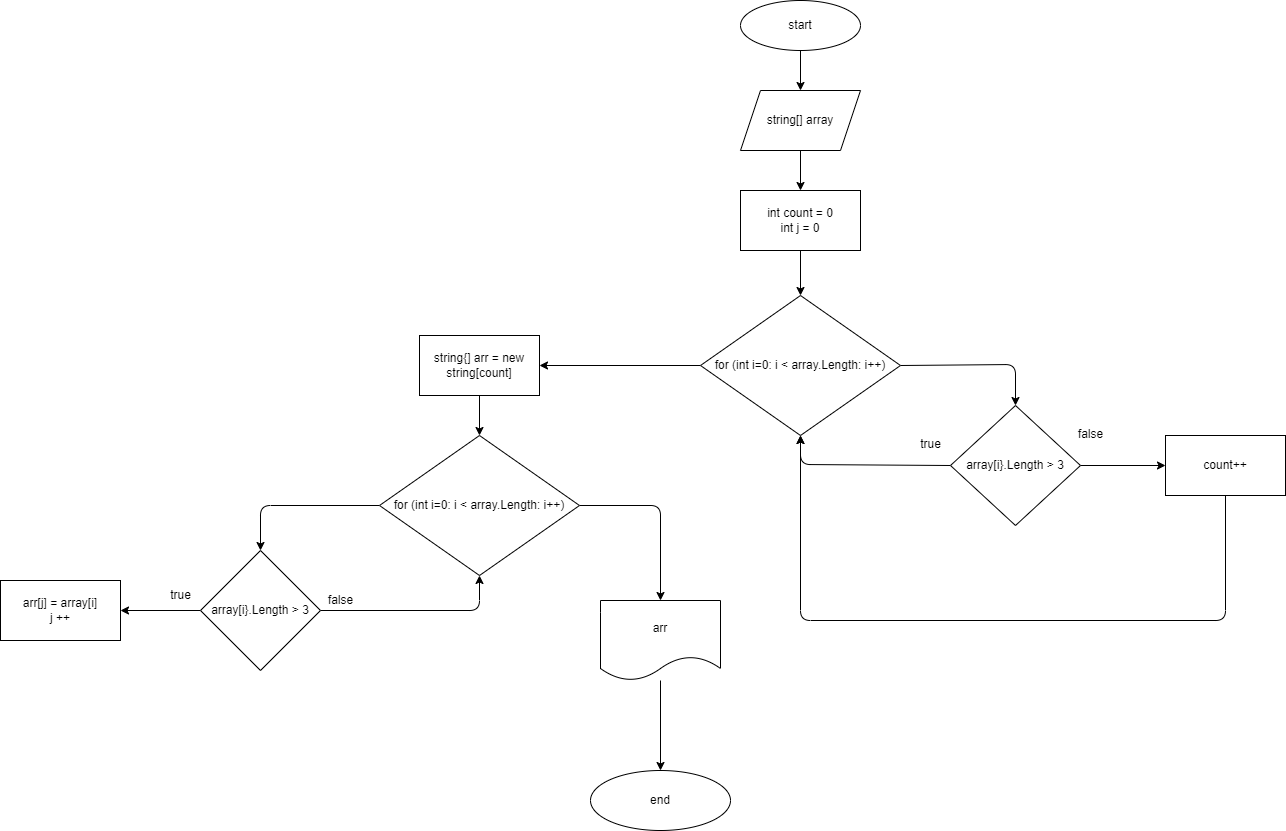

The diagram above was exported from draw.io. Its source (the exported page's mxGraphModel, read from the mxfile embedded in the PNG):
<mxGraphModel dx="1916" dy="664" grid="1" gridSize="10" guides="1" tooltips="1" connect="1" arrows="1" fold="1" page="1" pageScale="1" pageWidth="850" pageHeight="1100" math="0" shadow="0">
  <root>
    <mxCell id="0" />
    <mxCell id="1" parent="0" />
    <mxCell id="4" value="" style="edgeStyle=none;html=1;" edge="1" parent="1" source="2" target="3">
      <mxGeometry relative="1" as="geometry" />
    </mxCell>
    <mxCell id="2" value="start" style="ellipse;whiteSpace=wrap;html=1;" vertex="1" parent="1">
      <mxGeometry x="270" y="20" width="120" height="50" as="geometry" />
    </mxCell>
    <mxCell id="16" value="" style="edgeStyle=none;html=1;" edge="1" parent="1" source="3" target="15">
      <mxGeometry relative="1" as="geometry" />
    </mxCell>
    <mxCell id="3" value="string[] array" style="shape=parallelogram;perimeter=parallelogramPerimeter;whiteSpace=wrap;html=1;fixedSize=1;" vertex="1" parent="1">
      <mxGeometry x="270" y="110" width="120" height="60" as="geometry" />
    </mxCell>
    <mxCell id="9" style="edgeStyle=none;html=1;exitX=1;exitY=0.5;exitDx=0;exitDy=0;entryX=0.5;entryY=0;entryDx=0;entryDy=0;" edge="1" parent="1" source="5" target="7">
      <mxGeometry relative="1" as="geometry">
        <Array as="points">
          <mxPoint x="545" y="384" />
        </Array>
      </mxGeometry>
    </mxCell>
    <mxCell id="20" value="" style="edgeStyle=none;html=1;" edge="1" parent="1" source="5" target="19">
      <mxGeometry relative="1" as="geometry" />
    </mxCell>
    <mxCell id="5" value="for (int i=0: i &amp;lt; array.Length: i++)" style="rhombus;whiteSpace=wrap;html=1;" vertex="1" parent="1">
      <mxGeometry x="230" y="315" width="200" height="140" as="geometry" />
    </mxCell>
    <mxCell id="12" style="edgeStyle=none;html=1;exitX=0;exitY=0.5;exitDx=0;exitDy=0;entryX=0.5;entryY=1;entryDx=0;entryDy=0;" edge="1" parent="1" source="7" target="5">
      <mxGeometry relative="1" as="geometry">
        <Array as="points">
          <mxPoint x="330" y="484" />
        </Array>
      </mxGeometry>
    </mxCell>
    <mxCell id="14" value="" style="edgeStyle=none;html=1;" edge="1" parent="1" source="7" target="13">
      <mxGeometry relative="1" as="geometry" />
    </mxCell>
    <mxCell id="7" value="array[i}.Length &amp;gt; 3" style="rhombus;whiteSpace=wrap;html=1;" vertex="1" parent="1">
      <mxGeometry x="480" y="425" width="130" height="120" as="geometry" />
    </mxCell>
    <mxCell id="10" value="false" style="text;html=1;align=center;verticalAlign=middle;resizable=0;points=[];autosize=1;strokeColor=none;fillColor=none;" vertex="1" parent="1">
      <mxGeometry x="595" y="439" width="50" height="30" as="geometry" />
    </mxCell>
    <mxCell id="11" value="true" style="text;html=1;align=center;verticalAlign=middle;resizable=0;points=[];autosize=1;strokeColor=none;fillColor=none;" vertex="1" parent="1">
      <mxGeometry x="440" y="449" width="40" height="30" as="geometry" />
    </mxCell>
    <mxCell id="18" style="edgeStyle=none;html=1;exitX=0.5;exitY=1;exitDx=0;exitDy=0;entryX=0.5;entryY=1;entryDx=0;entryDy=0;" edge="1" parent="1" source="13" target="5">
      <mxGeometry relative="1" as="geometry">
        <Array as="points">
          <mxPoint x="755" y="640" />
          <mxPoint x="330" y="640" />
        </Array>
      </mxGeometry>
    </mxCell>
    <mxCell id="13" value="count++" style="whiteSpace=wrap;html=1;" vertex="1" parent="1">
      <mxGeometry x="695" y="455" width="120" height="60" as="geometry" />
    </mxCell>
    <mxCell id="17" style="edgeStyle=none;html=1;exitX=0.5;exitY=1;exitDx=0;exitDy=0;entryX=0.5;entryY=0;entryDx=0;entryDy=0;" edge="1" parent="1" source="15" target="5">
      <mxGeometry relative="1" as="geometry" />
    </mxCell>
    <mxCell id="15" value="int count = 0&lt;br&gt;int j = 0" style="whiteSpace=wrap;html=1;" vertex="1" parent="1">
      <mxGeometry x="270" y="210" width="120" height="60" as="geometry" />
    </mxCell>
    <mxCell id="24" value="" style="edgeStyle=none;html=1;" edge="1" parent="1" source="19" target="23">
      <mxGeometry relative="1" as="geometry" />
    </mxCell>
    <mxCell id="19" value="string{] arr = new string[count]" style="whiteSpace=wrap;html=1;" vertex="1" parent="1">
      <mxGeometry x="-51" y="355" width="120" height="60" as="geometry" />
    </mxCell>
    <mxCell id="30" style="edgeStyle=none;html=1;exitX=0;exitY=0.5;exitDx=0;exitDy=0;entryX=0.5;entryY=0;entryDx=0;entryDy=0;" edge="1" parent="1" source="23" target="27">
      <mxGeometry relative="1" as="geometry">
        <Array as="points">
          <mxPoint x="-210" y="525" />
        </Array>
      </mxGeometry>
    </mxCell>
    <mxCell id="38" style="edgeStyle=none;html=1;exitX=1;exitY=0.5;exitDx=0;exitDy=0;entryX=0.5;entryY=0;entryDx=0;entryDy=0;" edge="1" parent="1" source="23" target="36">
      <mxGeometry relative="1" as="geometry">
        <Array as="points">
          <mxPoint x="190" y="525" />
        </Array>
      </mxGeometry>
    </mxCell>
    <mxCell id="23" value="for (int i=0: i &amp;lt; array.Length: i++)" style="rhombus;whiteSpace=wrap;html=1;" vertex="1" parent="1">
      <mxGeometry x="-91" y="455" width="200" height="140" as="geometry" />
    </mxCell>
    <mxCell id="32" value="" style="edgeStyle=none;html=1;" edge="1" parent="1" source="27" target="31">
      <mxGeometry relative="1" as="geometry" />
    </mxCell>
    <mxCell id="34" style="edgeStyle=none;html=1;exitX=1;exitY=0.5;exitDx=0;exitDy=0;entryX=0.5;entryY=1;entryDx=0;entryDy=0;" edge="1" parent="1" source="27" target="23">
      <mxGeometry relative="1" as="geometry">
        <Array as="points">
          <mxPoint x="9" y="630" />
        </Array>
      </mxGeometry>
    </mxCell>
    <mxCell id="27" value="array[i}.Length &amp;gt; 3" style="rhombus;whiteSpace=wrap;html=1;" vertex="1" parent="1">
      <mxGeometry x="-270" y="570" width="120" height="120" as="geometry" />
    </mxCell>
    <mxCell id="31" value="arr[j] = array[i]&lt;br&gt;j ++" style="whiteSpace=wrap;html=1;" vertex="1" parent="1">
      <mxGeometry x="-470" y="600" width="120" height="60" as="geometry" />
    </mxCell>
    <mxCell id="33" value="true" style="text;html=1;align=center;verticalAlign=middle;resizable=0;points=[];autosize=1;strokeColor=none;fillColor=none;" vertex="1" parent="1">
      <mxGeometry x="-310" y="600" width="40" height="30" as="geometry" />
    </mxCell>
    <mxCell id="35" value="false" style="text;html=1;align=center;verticalAlign=middle;resizable=0;points=[];autosize=1;strokeColor=none;fillColor=none;" vertex="1" parent="1">
      <mxGeometry x="-155" y="605" width="50" height="30" as="geometry" />
    </mxCell>
    <mxCell id="43" value="" style="edgeStyle=none;html=1;" edge="1" parent="1" source="36" target="42">
      <mxGeometry relative="1" as="geometry" />
    </mxCell>
    <mxCell id="36" value="arr" style="shape=document;whiteSpace=wrap;html=1;boundedLbl=1;" vertex="1" parent="1">
      <mxGeometry x="130" y="620" width="120" height="80" as="geometry" />
    </mxCell>
    <mxCell id="42" value="end" style="ellipse;whiteSpace=wrap;html=1;" vertex="1" parent="1">
      <mxGeometry x="120" y="790" width="140" height="60" as="geometry" />
    </mxCell>
  </root>
</mxGraphModel>